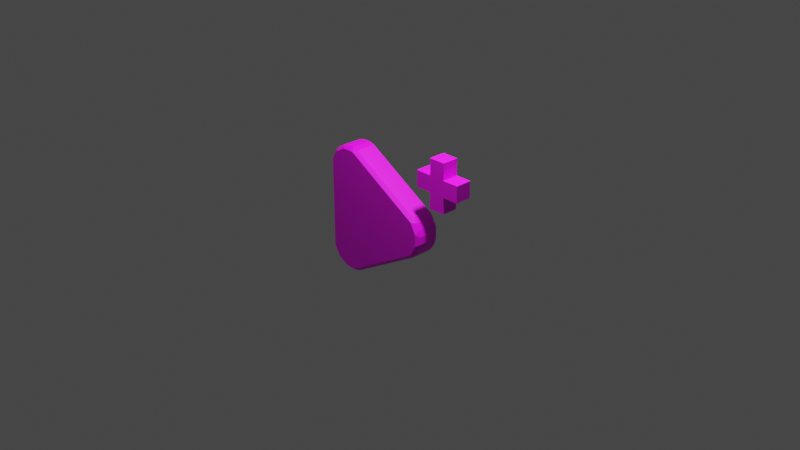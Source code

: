 # Source: PowerUpIncreaseSpeed.blend  (saved by Blender 2.91.10; exported with 4.5.12 LTS)
import bpy
from mathutils import Matrix  # noqa: F401  (used for matrix-valued properties, if any)

bpy.ops.wm.read_factory_settings(use_empty=True)
scene = bpy.context.scene
scene.name = 'Scene'

# ---- collections
col_collection = bpy.data.collections.new('Collection'); scene.collection.children.link(col_collection)

# ---- images (referenced by path relative to the original .blend; pixels are not part of the script)
import os
ASSET_DIR = os.environ.get("B2B_ASSET_DIR", "")  # directory of the original .blend (textures are referenced by path, not embedded)
HERE = os.path.dirname(os.path.abspath(__file__))  # packed textures are extracted next to this script under _unpacked/

def load_image(name, relpath, width, height, colorspace="sRGB"):
    """Load a texture the original file referenced (path relative to the .blend, or extracted next to this script)."""
    p = next((c for c in (os.path.join(HERE, relpath), os.path.join(ASSET_DIR, relpath)) if relpath and os.path.exists(c)), "")
    if p:
        img = bpy.data.images.load(p, check_existing=True)
        img.name = name
    else:  # same state as the original file: an image datablock whose file is absent (Cycles renders it pink)
        img = bpy.data.images.new(name, width, height)
        img.source = "FILE"
        img.filepath = "//" + (relpath or name)
    img.colorspace_settings.name = colorspace
    return img
img_powerupincreasespeed_png = load_image('PowerUpIncreaseSpeed.png', 'PowerUpIncreaseSpeed.png', 1024, 1024, 'sRGB')

# ---- materials (node trees are filled in below, after node groups)
mat_powerup = bpy.data.materials.new('PowerUp')
mat_powerup.use_transparent_shadow = False

# ---- material node trees
mat_powerup.use_nodes = True; mat_powerup.node_tree.nodes.clear()
_N = mat_powerup.node_tree.nodes; _L = mat_powerup.node_tree.links
n0 = _N.new('ShaderNodeBsdfPrincipled'); n0.name = 'Principled BSDF'; n0.location = (10, 300)
n0.distribution = 'GGX'
n0.subsurface_method = 'BURLEY'
n0.inputs[3].default_value = 1.45
n0.inputs[27].default_value = (0.0, 0.0, 0.0, 1.0)
n0.inputs[28].default_value = 1.0
n1 = _N.new('ShaderNodeOutputMaterial'); n1.name = 'Material Output'; n1.location = (300, 300)
n2 = _N.new('ShaderNodeTexImage'); n2.name = 'Image Texture'; n2.location = (-280, 280)
n2.image = img_powerupincreasespeed_png
_L.new(n0.outputs[0], n1.inputs[0])
_L.new(n2.outputs[0], n0.inputs[0])
n1.is_active_output = True

# ---- world
world_world = bpy.data.worlds.new('World'); scene.world = world_world
world_world.use_nodes = True; world_world.node_tree.nodes.clear()
_N = world_world.node_tree.nodes; _L = world_world.node_tree.links
n0 = _N.new('ShaderNodeOutputWorld'); n0.name = 'World Output'; n0.location = (300, 300)
n1 = _N.new('ShaderNodeBackground'); n1.name = 'Background'; n1.location = (10, 300)
n1.inputs[0].default_value = (0.05088, 0.05088, 0.05088, 1.0)
_L.new(n1.outputs[0], n0.inputs[0])
n0.is_active_output = True
world_world.color = (0.05088, 0.05088, 0.05088)
world_world.use_sun_shadow = False
world_world.sun_shadow_jitter_overblur = 0.0

# ---- cameras
cam_camera = bpy.data.cameras.new('Camera')
cam_camera.clip_end = 100.0
cam_camera.ortho_scale = 7.314

# ---- lights
light_light = bpy.data.lights.new('Light', 'POINT')
light_light.transmission_factor = 0.0
light_light.energy = 250.0
light_light.shadow_soft_size = 0.1
light_light.shadow_maximum_resolution = 0.006
light_light.use_absolute_resolution = True

# ---- meshes
me_powerup = bpy.data.meshes.new('PowerUp')
me_powerup.from_pydata([(-0.4423, 0.3449, -0.0825), (-0.4667, 0.3422, -0.06269), (-0.4396, 0.3693, -0.06269), (-0.4423, 0.3449, 0.0825), (-0.4396, 0.3693, 0.06269), (-0.4667, 0.3422, 0.06269), (-0.3775, 0.3823, -0.0825), (-0.4, 0.3922, -0.06269), (-0.363, 0.4021, -0.06269), (-0.3775, 0.3823, 0.0825), (-0.363, 0.4021, 0.06269), (-0.4, 0.3922, 0.06269), (-0.3027, 0.3823, -0.0825), (-0.3172, 0.4021, -0.06269), (-0.2803, 0.3922, -0.06269), (-0.3027, 0.3823, 0.0825), (-0.2803, 0.3922, 0.06269), (-0.3172, 0.4021, 0.06269), (0.1824, 0.1022, -0.0825), (0.1797, 0.1266, -0.06269), (0.2068, 0.09951, -0.06269), (0.1824, 0.1022, 0.0825), (0.2068, 0.09951, 0.06269), (0.1797, 0.1266, 0.06269), (0.2198, 0.0374, -0.0825), (0.2297, 0.05986, -0.06269), (0.2396, 0.02289, -0.06269), (0.2198, 0.0374, 0.0825), (0.2396, 0.02289, 0.06269), (0.2297, 0.05986, 0.06269), (0.2198, -0.0374, -0.0825), (0.2396, -0.02289, -0.06269), (0.2297, -0.05986, -0.06269), (0.2198, -0.0374, 0.0825), (0.2297, -0.05986, 0.06269), (0.2396, -0.02289, 0.06269), (0.1824, -0.1022, -0.0825), (0.2068, -0.09951, -0.06269), (0.1797, -0.1266, -0.06269), (0.1824, -0.1022, 0.0825), (0.1797, -0.1266, 0.06269), (0.2068, -0.09951, 0.06269), (-0.3027, -0.3823, -0.0825), (-0.2803, -0.3922, -0.06269), (-0.3172, -0.4021, -0.06269), (-0.3027, -0.3823, 0.0825), (-0.3172, -0.4021, 0.06269), (-0.2803, -0.3922, 0.06269), (-0.3775, -0.3823, -0.0825), (-0.363, -0.4021, -0.06269), (-0.4, -0.3922, -0.06269), (-0.3775, -0.3823, 0.0825), (-0.4, -0.3922, 0.06269), (-0.363, -0.4021, 0.06269), (-0.4423, -0.3449, -0.0825), (-0.4396, -0.3693, -0.06269), (-0.4667, -0.3422, -0.06269), (-0.4423, -0.3449, 0.0825), (-0.4667, -0.3422, 0.06269), (-0.4396, -0.3693, 0.06269), (-0.4797, -0.2801, -0.0825), (-0.4896, -0.3026, -0.06269), (-0.4995, -0.2656, -0.06269), (-0.4797, -0.2801, 0.0825), (-0.4995, -0.2656, 0.06269), (-0.4896, -0.3026, 0.06269), (-0.4797, 0.2801, -0.0825), (-0.4995, 0.2656, -0.06269), (-0.4896, 0.3026, -0.06269), (-0.4797, 0.2801, 0.0825), (-0.4896, 0.3026, 0.06269), (-0.4995, 0.2656, 0.06269), (0.4003, 0.3197, 0.05077), (0.4003, 0.4197, 0.05077), (0.4003, 0.3197, -0.05077), (0.4003, 0.4197, -0.05077), (0.5011, 0.3189, 0.05077), (0.5011, 0.4204, 0.05077), (0.5011, 0.3189, -0.05077), (0.5011, 0.4204, -0.05077), (0.1996, 0.3189, 0.05077), (0.1996, 0.4204, 0.05077), (0.1996, 0.3189, -0.05077), (0.1996, 0.4205, -0.05077), (0.3003, 0.3197, 0.05077), (0.3003, 0.4197, 0.05077), (0.3003, 0.3197, -0.05077), (0.3004, 0.4196, -0.05077), (0.2996, 0.5204, 0.05077), (0.2995, 0.5204, -0.05077), (0.4011, 0.5204, 0.05077), (0.4011, 0.5204, -0.05077), (0.2996, 0.2189, 0.05077), (0.2996, 0.2189, -0.05077), (0.4011, 0.2189, 0.05077), (0.4011, 0.2189, -0.05077)], [], [(70, 1, 68), (16, 19, 14), (22, 25, 20), (26, 35, 31), (32, 41, 37), (38, 47, 43), (44, 53, 49), (52, 55, 50), (58, 61, 56), (64, 67, 62), (10, 13, 8), (63, 39, 15), (4, 7, 2), (0, 1, 2), (3, 4, 5), (6, 7, 8), (9, 10, 11), (12, 13, 14), (15, 16, 17), (18, 19, 20), (21, 22, 23), (24, 25, 26), (27, 28, 29), (30, 31, 32), (33, 34, 35), (36, 37, 38), (39, 40, 41), (42, 43, 44), (45, 46, 47), (48, 49, 50), (51, 52, 53), (54, 55, 56), (57, 58, 59), (60, 61, 62), (63, 64, 65), (66, 67, 68), (69, 70, 71), (7, 0, 2), (4, 9, 11), (5, 2, 1), (8, 11, 10), (8, 12, 6), (17, 9, 15), (14, 17, 16), (19, 12, 14), (23, 15, 21), (20, 23, 22), (25, 18, 20), (22, 27, 29), (28, 25, 29), (31, 24, 26), (28, 33, 35), (32, 35, 34), (37, 30, 32), (34, 39, 41), (38, 41, 40), (43, 36, 38), (40, 45, 47), (44, 47, 46), (49, 42, 44), (46, 51, 53), (52, 49, 53), (55, 48, 50), (52, 57, 59), (56, 59, 58), (56, 60, 54), (58, 63, 65), (62, 65, 64), (62, 66, 60), (64, 69, 71), (68, 71, 70), (68, 0, 66), (70, 3, 5), (18, 42, 66), (87, 74, 86), (79, 76, 78), (73, 84, 72), (78, 72, 74), (75, 77, 79), (81, 82, 80), (86, 80, 82), (83, 85, 87), (85, 89, 87), (87, 91, 75), (75, 90, 73), (73, 88, 85), (91, 88, 90), (84, 93, 92), (74, 94, 95), (95, 92, 93), (70, 5, 1), (16, 23, 19), (22, 29, 25), (26, 28, 35), (32, 34, 41), (38, 40, 47), (44, 46, 53), (52, 59, 55), (58, 65, 61), (64, 71, 67), (10, 17, 13), (15, 9, 3), (3, 69, 15), (69, 63, 15), (63, 57, 51), (51, 45, 63), (45, 39, 63), (39, 33, 27), (27, 21, 39), (21, 15, 39), (4, 11, 7), (7, 6, 0), (4, 3, 9), (5, 4, 2), (8, 7, 11), (8, 13, 12), (17, 10, 9), (14, 13, 17), (19, 18, 12), (23, 16, 15), (20, 19, 23), (25, 24, 18), (22, 21, 27), (28, 26, 25), (31, 30, 24), (28, 27, 33), (32, 31, 35), (37, 36, 30), (34, 33, 39), (38, 37, 41), (43, 42, 36), (40, 39, 45), (44, 43, 47), (49, 48, 42), (46, 45, 51), (52, 50, 49), (55, 54, 48), (52, 51, 57), (56, 55, 59), (56, 61, 60), (58, 57, 63), (62, 61, 65), (62, 67, 66), (64, 63, 69), (68, 67, 71), (68, 1, 0), (70, 69, 3), (66, 0, 6), (6, 12, 66), (12, 18, 66), (18, 24, 30), (30, 36, 18), (36, 42, 18), (42, 48, 54), (54, 60, 42), (60, 66, 42), (75, 79, 78), (74, 95, 93), (75, 78, 74), (82, 83, 87), (87, 75, 74), (74, 93, 86), (86, 82, 87), (79, 77, 76), (85, 81, 84), (81, 80, 84), (84, 92, 94), (76, 77, 73), (73, 85, 84), (84, 94, 72), (72, 76, 73), (78, 76, 72), (75, 73, 77), (81, 83, 82), (86, 84, 80), (83, 81, 85), (85, 88, 89), (87, 89, 91), (75, 91, 90), (73, 90, 88), (91, 89, 88), (84, 86, 93), (74, 72, 94), (95, 94, 92)])
_uv = me_powerup.uv_layers.new(name='UVMap')
_uv.uv.foreach_set('vector', [0.6772, 0.9864, 0.776, 1.148, 0.6968, 1.164, 0.8794, 0.8272, 1.05, 0.1095, 1.05, 0.9214, 0.8664, 0.1516, 0.9659, -0.01149, 1.016, 0.05247, 0.9168, -0.0566, 0.7675, 0.05687, 0.8474, -0.1015, 0.7848, -0.1276, 0.6774, 0.0404, 0.703, -0.1467, 0.634, -0.152, 0.01255, 0.4009, -0.0825, 0.2354, -0.1743, 0.432, -0.02243, 0.5008, -0.1801, 0.5008, -0.02265, 0.5412, -0.1675, 0.6288, -0.1786, 0.5581, 0.0003094, 0.6223, -0.1166, 0.7525, -0.1492, 0.6856, 0.06052, 0.6939, 0.6311, 1.168, -0.08176, 0.8041, 0.8358, 0.9143, 1.014, 0.9791, 0.9602, 1.042, 0.06371, 0.6557, 0.6591, 0.0727, 0.8429, 0.8403, 0.7661, 0.9674, 0.9089, 1.085, 0.838, 1.126, 0.8149, 0.003286, 0.798, -0.03228, 0.8465, -0.0202, 0.7387, 0.9497, 0.7661, 0.9674, 0.7276, 0.9809, 0.8958, 0.04859, 0.8997, 0.008443, 0.9355, 0.0445, 0.8033, 0.9108, 0.8358, 0.9143, 0.8066, 0.9426, 0.9431, 0.1291, 0.9666, 0.09637, 0.9792, 0.1451, 0.8429, 0.8403, 0.8794, 0.8272, 0.8624, 0.8711, 0.9426, 0.8379, 0.9792, 0.8215, 0.9665, 0.8701, 0.848, 0.1822, 0.8664, 0.1516, 0.8837, 0.1951, 0.8978, 0.9204, 0.9382, 0.9238, 0.9024, 0.9603, 0.8055, 0.114, 0.8084, 0.08137, 0.8382, 0.1094, 0.8174, 0.9686, 0.8505, 0.9922, 0.801, 1.005, 0.7406, 0.07475, 0.7285, 0.04397, 0.7675, 0.05687, 0.7236, 0.9694, 0.7402, 1.006, 0.6916, 0.9928, 0.6591, 0.0727, 0.6287, 0.0457, 0.6774, 0.0404, 0.1089, 0.6158, 0.1047, 0.6557, 0.069, 0.6204, 0.02658, 0.4418, -0.01033, 0.4492, 0.01255, 0.4009, 0.05984, 0.5357, 0.03664, 0.5689, 0.02305, 0.5197, 0.003134, 0.5219, -0.02265, 0.5412, -0.02243, 0.5008, 0.05849, 0.4419, 0.0214, 0.4587, 0.03498, 0.4093, 0.015, 0.5947, 0.0003094, 0.6223, -0.01456, 0.5865, 0.1049, 0.3602, 0.06455, 0.3562, 0.1007, 0.3208, 0.06371, 0.6557, 0.06052, 0.6939, 0.02865, 0.6616, 0.7214, 0.005533, 0.6886, -0.01824, 0.7376, -0.03197, 0.6583, 0.9559, 0.6772, 0.9864, 0.6305, 0.9821, 0.8997, 0.008443, 0.8149, 0.003286, 0.8465, -0.0202, 0.7661, 0.9674, 0.8033, 0.9108, 0.8066, 0.9426, 0.7276, 0.9809, 0.838, 1.126, 0.776, 1.148, 0.9602, 1.042, 0.8066, 0.9426, 0.8358, 0.9143, 0.9355, 0.0445, 0.9431, 0.1291, 0.8958, 0.04859, 0.8624, 0.8711, 0.8033, 0.9108, 0.8429, 0.8403, 1.05, 0.9214, 0.8624, 0.8711, 0.8794, 0.8272, 0.9792, 0.8215, 0.9431, 0.1291, 0.9792, 0.1451, 0.8837, 0.1951, 0.8429, 0.8403, 0.848, 0.1822, 1.016, 0.05247, 0.8837, 0.1951, 0.8664, 0.1516, 0.9382, 0.9238, 0.9426, 0.8379, 0.9665, 0.8701, 0.8664, 0.1516, 0.8055, 0.114, 0.8382, 0.1094, 0.8084, 0.08137, 0.9659, -0.01149, 0.8382, 0.1094, 0.8505, 0.9922, 0.8978, 0.9204, 0.9024, 0.9603, 0.8084, 0.08137, 0.7406, 0.07475, 0.7675, 0.05687, 0.7848, -0.1276, 0.7675, 0.05687, 0.7285, 0.04397, 0.7402, 1.006, 0.8174, 0.9686, 0.801, 1.005, 0.7285, 0.04397, 0.6591, 0.0727, 0.6774, 0.0404, 0.634, -0.152, 0.6774, 0.0404, 0.6287, 0.0457, 0.1047, 0.6557, 0.7236, 0.9694, 0.6916, 0.9928, 0.6287, 0.0457, 0.02658, 0.4418, 0.01255, 0.4009, -0.1743, 0.432, 0.01255, 0.4009, -0.01033, 0.4492, 0.03664, 0.5689, 0.1089, 0.6158, 0.069, 0.6204, -0.01033, 0.4492, 0.003134, 0.5219, -0.02243, 0.5008, -0.02265, 0.5412, -0.1801, 0.5008, -0.02243, 0.5008, 0.0214, 0.4587, 0.05984, 0.5357, 0.02305, 0.5197, -0.02265, 0.5412, 0.015, 0.5947, -0.01456, 0.5865, -0.1492, 0.6856, -0.01456, 0.5865, 0.0003094, 0.6223, 0.03498, 0.4093, 0.1049, 0.3602, 0.05849, 0.4419, 0.0003094, 0.6223, 0.06371, 0.6557, 0.02865, 0.6616, -0.08176, 0.8041, 0.02865, 0.6616, 0.06052, 0.6939, 0.1007, 0.3208, 0.7214, 0.005533, 0.1049, 0.3602, 0.06052, 0.6939, 0.6583, 0.9559, 0.6305, 0.9821, 0.6968, 1.164, 0.6305, 0.9821, 0.6772, 0.9864, 0.7376, -0.03197, 0.8149, 0.003286, 0.7214, 0.005533, 0.6772, 0.9864, 0.7387, 0.9497, 0.7276, 0.9809, 0.9426, 0.8379, 0.1089, 0.6158, 0.7214, 0.005533, 0.6442, 0.3557, 0.3554, 0.6446, 0.3554, 0.3556, 0.2379, 1.996, 0.7409, 2.497, 0.2389, 2.498, 0.3559, 0.6439, 0.6438, 0.356, 0.6438, 0.6439, 0.2389, 2.498, 0.7419, 2.996, 0.2398, 2.996, 0.237, 1.498, 0.74, 1.995, 0.2379, 1.996, 0.7376, -0.4992, 0.2368, -1.002, 0.7389, -1.001, 0.2381, -1.501, 0.7389, -1.001, 0.2368, -1.002, 0.2355, -0.4999, 0.7369, -0.0012, 0.2348, -0.001386, 0.7369, -0.0012, 0.2351, 0.4971, 0.2348, -0.001386, 0.6442, 0.3557, 0.9356, 0.6468, 0.6444, 0.6446, 0.237, 1.498, 0.7381, 0.9986, 0.7391, 1.497, 0.3559, 0.6439, 0.06589, 0.354, 0.3558, 0.3559, 0.2361, 0.9995, 0.7372, 0.4968, 0.7381, 0.9986, 0.7402, -1.499, 0.2394, -1.999, 0.7415, -1.998, 0.2398, 2.996, 0.7428, 3.494, 0.2407, 3.495, 0.2407, -2.501, 0.7415, -1.998, 0.2394, -1.999, 0.6772, 0.9864, 0.7276, 0.9809, 0.776, 1.148, 0.8794, 0.8272, 0.8837, 0.1951, 1.05, 0.1095, 0.8664, 0.1516, 0.8382, 0.1094, 0.9659, -0.01149, 0.9168, -0.0566, 0.8084, 0.08137, 0.7675, 0.05687, 0.7848, -0.1276, 0.7285, 0.04397, 0.6774, 0.0404, 0.634, -0.152, 0.6287, 0.0457, 0.01255, 0.4009, -0.1743, 0.432, -0.01033, 0.4492, -0.02243, 0.5008, -0.02265, 0.5412, -0.01456, 0.5865, -0.1675, 0.6288, 0.0003094, 0.6223, 0.02865, 0.6616, -0.1166, 0.7525, 0.06052, 0.6939, 0.6305, 0.9821, 0.6311, 1.168, 0.8358, 0.9143, 0.8624, 0.8711, 1.014, 0.9791, 0.8429, 0.8403, 0.8033, 0.9108, 0.7387, 0.9497, 0.7387, 0.9497, 0.6583, 0.9559, 0.8429, 0.8403, 0.6583, 0.9559, 0.06371, 0.6557, 0.8429, 0.8403, 0.06371, 0.6557, 0.015, 0.5947, 0.003134, 0.5219, 0.003134, 0.5219, 0.02658, 0.4418, 0.06371, 0.6557, 0.02658, 0.4418, 0.6591, 0.0727, 0.06371, 0.6557, 0.6591, 0.0727, 0.7406, 0.07475, 0.8055, 0.114, 0.8055, 0.114, 0.848, 0.1822, 0.6591, 0.0727, 0.848, 0.1822, 0.8429, 0.8403, 0.6591, 0.0727, 0.7661, 0.9674, 0.8066, 0.9426, 0.9089, 1.085, 0.8997, 0.008443, 0.8958, 0.04859, 0.8149, 0.003286, 0.7661, 0.9674, 0.7387, 0.9497, 0.8033, 0.9108, 0.7276, 0.9809, 0.7661, 0.9674, 0.838, 1.126, 0.9602, 1.042, 0.9089, 1.085, 0.8066, 0.9426, 0.9355, 0.0445, 0.9666, 0.09637, 0.9431, 0.1291, 0.8624, 0.8711, 0.8358, 0.9143, 0.8033, 0.9108, 1.05, 0.9214, 1.014, 0.9791, 0.8624, 0.8711, 0.9792, 0.8215, 0.9426, 0.8379, 0.9431, 0.1291, 0.8837, 0.1951, 0.8794, 0.8272, 0.8429, 0.8403, 1.016, 0.05247, 1.05, 0.1095, 0.8837, 0.1951, 0.9382, 0.9238, 0.8978, 0.9204, 0.9426, 0.8379, 0.8664, 0.1516, 0.848, 0.1822, 0.8055, 0.114, 0.8084, 0.08137, 0.9168, -0.0566, 0.9659, -0.01149, 0.8505, 0.9922, 0.8174, 0.9686, 0.8978, 0.9204, 0.8084, 0.08137, 0.8055, 0.114, 0.7406, 0.07475, 0.7848, -0.1276, 0.8474, -0.1015, 0.7675, 0.05687, 0.7402, 1.006, 0.7236, 0.9694, 0.8174, 0.9686, 0.7285, 0.04397, 0.7406, 0.07475, 0.6591, 0.0727, 0.634, -0.152, 0.703, -0.1467, 0.6774, 0.0404, 0.1047, 0.6557, 0.1089, 0.6158, 0.7236, 0.9694, 0.6287, 0.0457, 0.6591, 0.0727, 0.02658, 0.4418, -0.1743, 0.432, -0.167, 0.3772, 0.01255, 0.4009, 0.03664, 0.5689, 0.05984, 0.5357, 0.1089, 0.6158, -0.01033, 0.4492, 0.02658, 0.4418, 0.003134, 0.5219, -0.02265, 0.5412, -0.1786, 0.5581, -0.1801, 0.5008, 0.0214, 0.4587, 0.05849, 0.4419, 0.05984, 0.5357, -0.02265, 0.5412, 0.003134, 0.5219, 0.015, 0.5947, -0.1492, 0.6856, -0.1675, 0.6288, -0.01456, 0.5865, 0.03498, 0.4093, 0.06455, 0.3562, 0.1049, 0.3602, 0.0003094, 0.6223, 0.015, 0.5947, 0.06371, 0.6557, -0.08176, 0.8041, -0.1166, 0.7525, 0.02865, 0.6616, 0.1007, 0.3208, 0.6886, -0.01824, 0.7214, 0.005533, 0.06052, 0.6939, 0.06371, 0.6557, 0.6583, 0.9559, 0.6968, 1.164, 0.6311, 1.168, 0.6305, 0.9821, 0.7376, -0.03197, 0.798, -0.03228, 0.8149, 0.003286, 0.6772, 0.9864, 0.6583, 0.9559, 0.7387, 0.9497, 0.7214, 0.005533, 0.8149, 0.003286, 0.8958, 0.04859, 0.8958, 0.04859, 0.9431, 0.1291, 0.7214, 0.005533, 0.9431, 0.1291, 0.9426, 0.8379, 0.7214, 0.005533, 0.9426, 0.8379, 0.8978, 0.9204, 0.8174, 0.9686, 0.8174, 0.9686, 0.7236, 0.9694, 0.9426, 0.8379, 0.7236, 0.9694, 0.1089, 0.6158, 0.9426, 0.8379, 0.1089, 0.6158, 0.05984, 0.5357, 0.05849, 0.4419, 0.05849, 0.4419, 0.1049, 0.3602, 0.1089, 0.6158, 0.1049, 0.3602, 0.7214, 0.005533, 0.1089, 0.6158, 0.6444, 0.6446, 0.6466, 0.9358, 0.3531, 0.9358, 0.3554, 0.6446, 0.06413, 0.6468, 0.06413, 0.3533, 0.6444, 0.6446, 0.3531, 0.9358, 0.3554, 0.6446, 0.3531, 0.06432, 0.6468, 0.06432, 0.6442, 0.3557, 0.6442, 0.3557, 0.6444, 0.6446, 0.3554, 0.6446, 0.3554, 0.6446, 0.06413, 0.3533, 0.3554, 0.3556, 0.3554, 0.3556, 0.3531, 0.06432, 0.6442, 0.3557, 0.2379, 1.996, 0.74, 1.995, 0.7409, 2.497, 0.3558, 0.3559, 0.3539, 0.06597, 0.6438, 0.356, 0.3539, 0.06597, 0.646, 0.06597, 0.6438, 0.356, 0.6438, 0.356, 0.9338, 0.3538, 0.9338, 0.6461, 0.646, 0.9339, 0.3537, 0.9339, 0.3559, 0.6439, 0.3559, 0.6439, 0.3558, 0.3559, 0.6438, 0.356, 0.6438, 0.356, 0.9338, 0.6461, 0.6438, 0.6439, 0.6438, 0.6439, 0.646, 0.9339, 0.3559, 0.6439, 0.2389, 2.498, 0.7409, 2.497, 0.7419, 2.996, 0.237, 1.498, 0.7391, 1.497, 0.74, 1.995, 0.7376, -0.4992, 0.2355, -0.4999, 0.2368, -1.002, 0.2381, -1.501, 0.7402, -1.499, 0.7389, -1.001, 0.2355, -0.4999, 0.7376, -0.4992, 0.7369, -0.0012, 0.7369, -0.0012, 0.7372, 0.4968, 0.2351, 0.4971, 0.6442, 0.3557, 0.9356, 0.3531, 0.9356, 0.6468, 0.237, 1.498, 0.2361, 0.9995, 0.7381, 0.9986, 0.3559, 0.6439, 0.06589, 0.6461, 0.06589, 0.354, 0.2361, 0.9995, 0.2351, 0.4971, 0.7372, 0.4968, 0.7402, -1.499, 0.2381, -1.501, 0.2394, -1.999, 0.2398, 2.996, 0.7419, 2.996, 0.7428, 3.494, 0.2407, -2.501, 0.7428, -2.5, 0.7415, -1.998])
me_powerup.materials.append(mat_powerup)
me_powerup.use_remesh_fix_poles = True
me_powerup.use_remesh_preserve_attributes = False
me_powerup.use_mirror_vertex_groups = False
me_powerup.update()

# ---- objects
ob_light = bpy.data.objects.new('Light', light_light)
ob_camera = bpy.data.objects.new('Camera', cam_camera)
ob_powerup = bpy.data.objects.new('PowerUp', me_powerup)

# ---- transforms, parenting, visibility, modifiers, constraints
ob_light.location = (0.5447, -0.1985, 2.01)
ob_light.rotation_euler = (0.6503, 0.05522, 1.866)
ob_light.lock_rotations_4d = False
ob_light.empty_display_type = 'ARROWS'
ob_light.color = (0.0, 0.0, 0.0, 0.0)
ob_light.lineart.crease_threshold = 0.0
ob_camera.location = (4.181, -3.933, 2.851)
ob_camera.rotation_euler = (1.109, 0.0, 0.8149)
ob_camera.lock_rotations_4d = False
ob_camera.empty_display_type = 'ARROWS'
ob_camera.color = (0.0, 0.0, 0.0, 0.0)
ob_camera.display_type = 'WIRE'
ob_camera.lineart.crease_threshold = 0.0
ob_powerup.location = (0.0, 0.0, 0.0)
ob_powerup.rotation_euler = (1.571, 2.22e-16, 2.22e-16)
ob_powerup.lineart.crease_threshold = 0.0

# ---- collection membership
col_collection.objects.link(ob_light)
col_collection.objects.link(ob_camera)
col_collection.objects.link(ob_powerup)

# ---- scene / render settings (as saved in the file)
scene.camera = ob_camera
scene.frame_start = 1; scene.frame_end = 250; scene.frame_set(4)
scene.render.engine = 'BLENDER_EEVEE_NEXT'
scene.cycles.use_denoising = False
scene.cycles.samples = 128
scene.cycles.sampling_pattern = 'TABULATED_SOBOL'
scene.cycles.use_adaptive_sampling = False
scene.cycles.use_light_tree = False
scene.view_settings.view_transform = 'Filmic'
bpy.context.view_layer.update()
